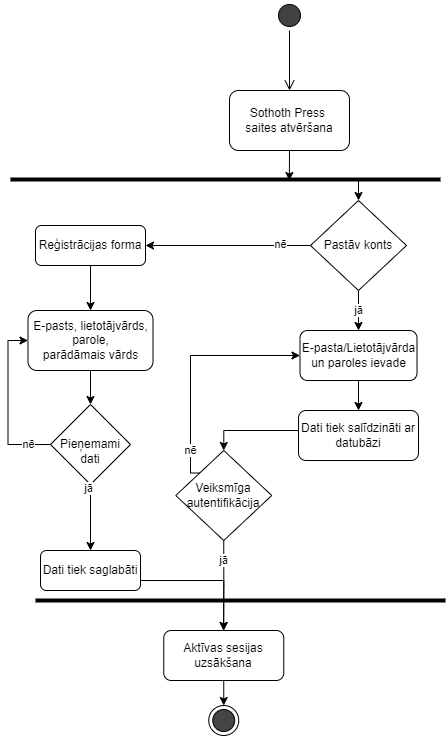

The diagram above was exported from draw.io. Its source (the exported page's mxGraphModel, read from the mxfile embedded in the PNG):
<mxGraphModel dx="1393" dy="797" grid="1" gridSize="10" guides="1" tooltips="1" connect="1" arrows="0" fold="1" page="1" pageScale="1" pageWidth="1169" pageHeight="827" math="0" shadow="0">
  <root>
    <mxCell id="0" />
    <mxCell id="1" parent="0" />
    <mxCell id="2" value="" style="group" connectable="0" vertex="1" parent="1">
      <mxGeometry x="1270" y="10" width="435" height="735" as="geometry" />
    </mxCell>
    <mxCell id="3" value="" style="ellipse;html=1;shape=startState;labelBackgroundColor=none;fillColor=#424242;" vertex="1" parent="2">
      <mxGeometry x="264" width="30" height="30" as="geometry" />
    </mxCell>
    <mxCell id="4" value="" style="edgeStyle=orthogonalEdgeStyle;html=1;verticalAlign=bottom;endArrow=open;endSize=8;labelBackgroundColor=none;fontColor=default;" edge="1" parent="2" source="3">
      <mxGeometry relative="1" as="geometry">
        <mxPoint x="279" y="90" as="targetPoint" />
      </mxGeometry>
    </mxCell>
    <mxCell id="5" style="edgeStyle=orthogonalEdgeStyle;rounded=0;orthogonalLoop=1;jettySize=auto;html=1;exitX=0.5;exitY=1;exitDx=0;exitDy=0;labelBackgroundColor=none;fontColor=default;" edge="1" parent="2" source="6">
      <mxGeometry relative="1" as="geometry">
        <mxPoint x="278.8571428571429" y="180" as="targetPoint" />
      </mxGeometry>
    </mxCell>
    <mxCell id="6" value="Sothoth Press&amp;nbsp;&lt;br&gt;saites atvēršana" style="rounded=1;whiteSpace=wrap;html=1;labelBackgroundColor=none;" vertex="1" parent="2">
      <mxGeometry x="219" y="90" width="120" height="60" as="geometry" />
    </mxCell>
    <mxCell id="7" style="edgeStyle=orthogonalEdgeStyle;rounded=0;orthogonalLoop=1;jettySize=auto;html=1;strokeWidth=1;labelBackgroundColor=none;fontColor=default;" edge="1" parent="2" target="8">
      <mxGeometry relative="1" as="geometry">
        <mxPoint x="212.81999999999994" y="200" as="targetPoint" />
        <mxPoint x="212.81999999999994" y="180" as="sourcePoint" />
      </mxGeometry>
    </mxCell>
    <mxCell id="8" value="Pastāv konts" style="rhombus;whiteSpace=wrap;html=1;labelBackgroundColor=none;" vertex="1" parent="2">
      <mxGeometry x="300" y="200" width="96" height="90" as="geometry" />
    </mxCell>
    <mxCell id="9" value="Reģistrācijas forma" style="rounded=1;whiteSpace=wrap;html=1;labelBackgroundColor=none;" vertex="1" parent="2">
      <mxGeometry x="25" y="225" width="110" height="40" as="geometry" />
    </mxCell>
    <mxCell id="10" style="edgeStyle=orthogonalEdgeStyle;rounded=0;orthogonalLoop=1;jettySize=auto;html=1;exitX=0;exitY=0.5;exitDx=0;exitDy=0;entryX=1;entryY=0.5;entryDx=0;entryDy=0;" edge="1" parent="2" source="8" target="9">
      <mxGeometry relative="1" as="geometry" />
    </mxCell>
    <mxCell id="11" value="nē" style="edgeLabel;html=1;align=center;verticalAlign=middle;resizable=0;points=[];" connectable="0" vertex="1" parent="10">
      <mxGeometry x="-0.6295" y="-2" relative="1" as="geometry">
        <mxPoint as="offset" />
      </mxGeometry>
    </mxCell>
    <mxCell id="12" value="jā" style="edgeStyle=orthogonalEdgeStyle;rounded=0;orthogonalLoop=1;jettySize=auto;html=1;exitX=0.5;exitY=1;exitDx=0;exitDy=0;" edge="1" parent="2" source="13">
      <mxGeometry x="-0.5564" relative="1" as="geometry">
        <mxPoint x="213" y="630" as="targetPoint" />
        <mxPoint as="offset" />
      </mxGeometry>
    </mxCell>
    <mxCell id="13" value="Veiksmīga autentifikācija" style="rhombus;whiteSpace=wrap;html=1;labelBackgroundColor=none;" vertex="1" parent="2">
      <mxGeometry x="165.25" y="450" width="96" height="90" as="geometry" />
    </mxCell>
    <mxCell id="14" value="Aktīvas sesijas uzsākšana" style="rounded=1;whiteSpace=wrap;html=1;labelBackgroundColor=none;" vertex="1" parent="2">
      <mxGeometry x="153.25" y="630" width="120" height="50" as="geometry" />
    </mxCell>
    <mxCell id="15" value="" style="endArrow=none;html=1;strokeWidth=4;labelBackgroundColor=none;fontColor=default;" edge="1" parent="2">
      <mxGeometry width="50" height="50" relative="1" as="geometry">
        <mxPoint y="179" as="sourcePoint" />
        <mxPoint x="430" y="179" as="targetPoint" />
      </mxGeometry>
    </mxCell>
    <mxCell id="16" value="" style="endArrow=none;html=1;strokeWidth=4;labelBackgroundColor=none;fontColor=default;" edge="1" parent="2">
      <mxGeometry width="50" height="50" relative="1" as="geometry">
        <mxPoint x="25" y="599.9999999999999" as="sourcePoint" />
        <mxPoint x="435" y="599.9999999999999" as="targetPoint" />
      </mxGeometry>
    </mxCell>
    <mxCell id="17" value="" style="ellipse;html=1;shape=endState;labelBackgroundColor=none;fillColor=#454545;" vertex="1" parent="2">
      <mxGeometry x="198.25" y="705" width="30" height="30" as="geometry" />
    </mxCell>
    <mxCell id="18" style="edgeStyle=orthogonalEdgeStyle;rounded=0;orthogonalLoop=1;jettySize=auto;html=1;exitX=0.5;exitY=1;exitDx=0;exitDy=0;entryX=0.5;entryY=0;entryDx=0;entryDy=0;" edge="1" parent="2" source="14" target="17">
      <mxGeometry relative="1" as="geometry" />
    </mxCell>
    <mxCell id="19" value="E-pasta/Lietotājvārda&lt;br&gt;un paroles ievade" style="rounded=1;whiteSpace=wrap;html=1;labelBackgroundColor=none;" vertex="1" parent="2">
      <mxGeometry x="289.5" y="330" width="117" height="50" as="geometry" />
    </mxCell>
    <mxCell id="20" value="jā" style="edgeStyle=orthogonalEdgeStyle;rounded=0;orthogonalLoop=1;jettySize=auto;html=1;exitX=0.5;exitY=1;exitDx=0;exitDy=0;entryX=0.5;entryY=0;entryDx=0;entryDy=0;" edge="1" parent="2" source="8" target="19">
      <mxGeometry relative="1" as="geometry">
        <mxPoint x="348.04347826086996" y="325.0407608695657" as="targetPoint" />
      </mxGeometry>
    </mxCell>
    <mxCell id="21" value="nē" style="edgeStyle=orthogonalEdgeStyle;rounded=0;orthogonalLoop=1;jettySize=auto;html=1;exitX=0;exitY=0;exitDx=0;exitDy=0;entryX=0;entryY=0.5;entryDx=0;entryDy=0;" edge="1" parent="2" source="13" target="19">
      <mxGeometry x="-0.7311" relative="1" as="geometry">
        <Array as="points">
          <mxPoint x="180" y="472" />
          <mxPoint x="180" y="355" />
        </Array>
        <mxPoint as="offset" />
      </mxGeometry>
    </mxCell>
    <mxCell id="22" value="E-pasts, lietotājvārds, parole,&lt;br&gt;parādāmais vārds" style="rounded=1;whiteSpace=wrap;html=1;labelBackgroundColor=none;" vertex="1" parent="2">
      <mxGeometry x="17.5" y="310" width="125" height="60" as="geometry" />
    </mxCell>
    <mxCell id="23" style="edgeStyle=orthogonalEdgeStyle;rounded=0;orthogonalLoop=1;jettySize=auto;html=1;exitX=0.5;exitY=1;exitDx=0;exitDy=0;" edge="1" parent="2" source="9" target="22">
      <mxGeometry relative="1" as="geometry" />
    </mxCell>
    <mxCell id="24" style="edgeStyle=orthogonalEdgeStyle;rounded=0;orthogonalLoop=1;jettySize=auto;html=1;exitX=0.5;exitY=1;exitDx=0;exitDy=0;entryX=0.5;entryY=0;entryDx=0;entryDy=0;" edge="1" parent="2" source="33" target="14">
      <mxGeometry relative="1" as="geometry">
        <Array as="points">
          <mxPoint x="80" y="580" />
          <mxPoint x="213" y="580" />
        </Array>
      </mxGeometry>
    </mxCell>
    <mxCell id="25" value="nē" style="edgeStyle=orthogonalEdgeStyle;rounded=0;orthogonalLoop=1;jettySize=auto;html=1;exitX=0;exitY=0.5;exitDx=0;exitDy=0;entryX=0;entryY=0.5;entryDx=0;entryDy=0;" edge="1" parent="2" source="26" target="22">
      <mxGeometry x="-0.7298" relative="1" as="geometry">
        <mxPoint as="offset" />
      </mxGeometry>
    </mxCell>
    <mxCell id="26" value="&lt;br&gt;Pieņemami dati" style="rhombus;whiteSpace=wrap;html=1;" vertex="1" parent="2">
      <mxGeometry x="40" y="404" width="80" height="80" as="geometry" />
    </mxCell>
    <mxCell id="27" style="edgeStyle=orthogonalEdgeStyle;rounded=0;orthogonalLoop=1;jettySize=auto;html=1;exitX=0.5;exitY=1;exitDx=0;exitDy=0;entryX=0.5;entryY=0;entryDx=0;entryDy=0;" edge="1" parent="2" source="22" target="26">
      <mxGeometry relative="1" as="geometry" />
    </mxCell>
    <mxCell id="28" style="edgeStyle=orthogonalEdgeStyle;rounded=0;orthogonalLoop=1;jettySize=auto;html=1;exitX=0;exitY=0.5;exitDx=0;exitDy=0;entryX=0.5;entryY=0;entryDx=0;entryDy=0;" edge="1" parent="2" source="29" target="13">
      <mxGeometry relative="1" as="geometry">
        <Array as="points">
          <mxPoint x="288" y="430" />
          <mxPoint x="213" y="430" />
        </Array>
      </mxGeometry>
    </mxCell>
    <mxCell id="29" value="Dati tiek salīdzināti ar datubāzi" style="rounded=1;whiteSpace=wrap;html=1;" vertex="1" parent="2">
      <mxGeometry x="288" y="410" width="120" height="50" as="geometry" />
    </mxCell>
    <mxCell id="30" style="edgeStyle=orthogonalEdgeStyle;rounded=0;orthogonalLoop=1;jettySize=auto;html=1;exitX=0.5;exitY=1;exitDx=0;exitDy=0;entryX=0.5;entryY=0;entryDx=0;entryDy=0;" edge="1" parent="2" source="19" target="29">
      <mxGeometry relative="1" as="geometry" />
    </mxCell>
    <mxCell id="31" value="" style="edgeStyle=orthogonalEdgeStyle;rounded=0;orthogonalLoop=1;jettySize=auto;html=1;exitX=0.5;exitY=1;exitDx=0;exitDy=0;entryX=0.5;entryY=0;entryDx=0;entryDy=0;" edge="1" parent="2" source="26" target="33">
      <mxGeometry relative="1" as="geometry">
        <mxPoint x="80" y="484" as="sourcePoint" />
        <mxPoint x="213" y="630" as="targetPoint" />
        <Array as="points" />
      </mxGeometry>
    </mxCell>
    <mxCell id="32" value="jā" style="edgeLabel;html=1;align=center;verticalAlign=middle;resizable=0;points=[];" connectable="0" vertex="1" parent="31">
      <mxGeometry x="-0.9007" y="-3" relative="1" as="geometry">
        <mxPoint as="offset" />
      </mxGeometry>
    </mxCell>
    <mxCell id="33" value="Dati tiek saglabāti" style="rounded=1;whiteSpace=wrap;html=1;" vertex="1" parent="2">
      <mxGeometry x="30" y="550" width="100" height="40" as="geometry" />
    </mxCell>
  </root>
</mxGraphModel>